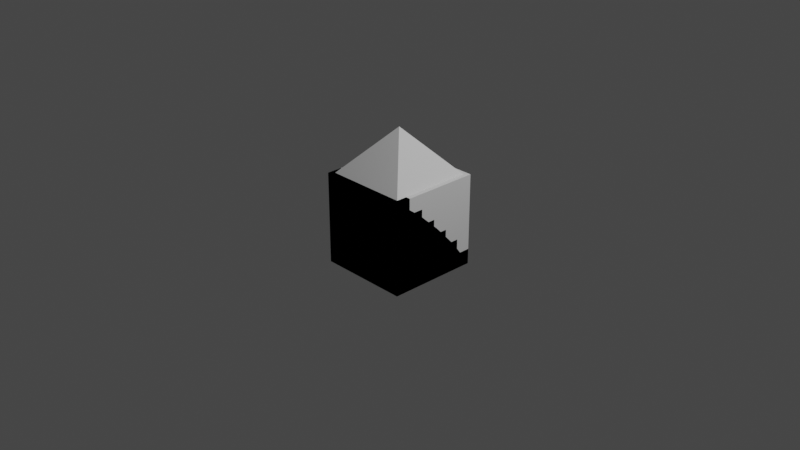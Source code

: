 # Source: house.blend  (saved by Blender 3.5.10; exported with 4.5.12 LTS)
import bpy
from mathutils import Matrix  # noqa: F401  (used for matrix-valued properties, if any)

bpy.ops.wm.read_factory_settings(use_empty=True)
scene = bpy.context.scene
scene.name = 'Scene'

# ---- collections
col_collection = bpy.data.collections.new('Collection'); scene.collection.children.link(col_collection)

# ---- materials (node trees are filled in below, after node groups)
mat_default = bpy.data.materials.new('default')
mat_default.use_transparent_shadow = False

# ---- material node trees
mat_default.use_nodes = True; mat_default.node_tree.nodes.clear()
_N = mat_default.node_tree.nodes; _L = mat_default.node_tree.links
n0 = _N.new('ShaderNodeOutputMaterial'); n0.name = 'Material Output'; n0.location = (300, 300)
n1 = _N.new('ShaderNodeBsdfPrincipled'); n1.name = 'Principled BSDF'; n1.location = (25, 308)
n1.distribution = 'GGX'
n1.subsurface_method = 'RANDOM_WALK_SKIN'
n1.inputs[2].default_value = 1.0
n1.inputs[3].default_value = 1.45
n1.inputs[27].default_value = (0.0, 0.0, 0.0, 1.0)
n1.inputs[28].default_value = 1.0
_L.new(n1.outputs[0], n0.inputs[0])
n0.is_active_output = True

# ---- world
world_world = bpy.data.worlds.new('World'); scene.world = world_world
world_world.use_nodes = True; world_world.node_tree.nodes.clear()
_N = world_world.node_tree.nodes; _L = world_world.node_tree.links
n0 = _N.new('ShaderNodeOutputWorld'); n0.name = 'World Output'; n0.location = (300, 300)
n1 = _N.new('ShaderNodeBackground'); n1.name = 'Background'; n1.location = (10, 300)
n1.inputs[0].default_value = (0.05088, 0.05088, 0.05088, 1.0)
_L.new(n1.outputs[0], n0.inputs[0])
n0.is_active_output = True
world_world.color = (0.05088, 0.05088, 0.05088)
world_world.use_sun_shadow = False
world_world.sun_shadow_jitter_overblur = 0.0

# ---- cameras
cam_camera = bpy.data.cameras.new('Camera')
cam_camera.clip_end = 100.0
cam_camera.ortho_scale = 7.314

# ---- lights
light_light = bpy.data.lights.new('Light', 'POINT')
light_light.transmission_factor = 0.0
light_light.energy = 1000.0
light_light.shadow_soft_size = 0.1
light_light.shadow_maximum_resolution = 0.006
light_light.use_absolute_resolution = True

# ---- meshes
me_cube_003 = bpy.data.meshes.new('Cube.003')
me_cube_003.from_pydata([(0.25, 0.25, -0.25), (0.25, 0.25, 0.25), (0.25, -0.25, -0.25), (0.25, -0.25, 0.25), (-0.25, 0.25, -0.25), (-0.25, 0.25, 0.25), (-0.25, -0.25, -0.25), (-0.25, -0.25, 0.25), (-0.5, -0.5, -0.5), (-0.5, -0.5, 0.5), (-0.5, 0.5, -0.5), (-0.5, 0.5, 0.5), (0.5, -0.5, -0.5), (0.5, -0.5, 0.5), (0.5, 0.5, -0.5), (0.5, 0.5, 0.5)], [], [(0, 1, 3, 2), (2, 3, 7, 6), (6, 7, 5, 4), (4, 5, 1, 0), (2, 6, 4, 0), (7, 3, 1, 5), (8, 9, 11, 10), (10, 11, 15, 14), (14, 15, 13, 12), (12, 13, 9, 8), (10, 14, 12, 8), (15, 11, 9, 13)])
_uv = me_cube_003.uv_layers.new(name='UVMap')
_uv.uv.foreach_set('vector', [0.375, 0.0, 0.625, 0.0, 0.625, 0.25, 0.375, 0.25, 0.375, 0.25, 0.625, 0.25, 0.625, 0.5, 0.375, 0.5, 0.375, 0.5, 0.625, 0.5, 0.625, 0.75, 0.375, 0.75, 0.375, 0.75, 0.625, 0.75, 0.625, 1.0, 0.375, 1.0, 0.125, 0.5, 0.375, 0.5, 0.375, 0.75, 0.125, 0.75, 0.625, 0.5, 0.875, 0.5, 0.875, 0.75, 0.625, 0.75, 0.375, 0.0, 0.625, 0.0, 0.625, 0.25, 0.375, 0.25, 0.375, 0.25, 0.625, 0.25, 0.625, 0.5, 0.375, 0.5, 0.375, 0.5, 0.625, 0.5, 0.625, 0.75, 0.375, 0.75, 0.375, 0.75, 0.625, 0.75, 0.625, 1.0, 0.375, 1.0, 0.125, 0.5, 0.375, 0.5, 0.375, 0.75, 0.125, 0.75, 0.625, 0.5, 0.875, 0.5, 0.875, 0.75, 0.625, 0.75])
me_cube_003.materials.append(mat_default)
me_cube_003.update()
me_cube_012 = bpy.data.meshes.new('Cube.012')
me_cube_012.from_pydata([(-0.5, -0.5, -0.5), (-0.5, -0.5, 0.5), (-0.5, 0.5, -0.5), (0.5, -0.5, -0.5), (0.5, -0.5, 0.5), (0.5, 0.5, -0.5), (-0.5, -0.5, 0.5), (-0.5, 0.5, -0.5), (-0.5, -0.2128, 0.29), (-0.5, 0.04772, 0.04772), (-0.5, 0.29, -0.2128), (0.5, 0.5, -0.5), (0.5, -0.5, 0.5), (0.5, 0.29, -0.2128), (0.5, 0.04772, 0.04772), (0.5, -0.2128, 0.29)], [], [(2, 7, 11, 5), (5, 11, 13, 14, 15, 12, 4, 3), (3, 4, 1, 0), (2, 5, 3, 0), (0, 1, 6, 8, 9, 10, 7, 2), (6, 12, 15, 8), (8, 15, 14, 9), (9, 14, 13, 10), (10, 13, 11, 7), (12, 6, 1, 4)])
_uv = me_cube_012.uv_layers.new(name='UVMap')
_uv.uv.foreach_set('vector', [0.375, 0.25, 0.375, 0.25, 0.375, 0.5, 0.375, 0.5, 0.375, 0.5, 0.375, 0.5, 0.4468, 0.5525, 0.5119, 0.6131, 0.5725, 0.6782, 0.625, 0.75, 0.625, 0.75, 0.375, 0.75, 0.375, 0.75, 0.625, 0.75, 0.625, 1.0, 0.375, 1.0, 0.125, 0.5, 0.375, 0.5, 0.375, 0.75, 0.125, 0.75, 0.375, 0.0, 0.625, 0.0, 0.625, 0.0, 0.5725, 0.07179, 0.5119, 0.1369, 0.4468, 0.1975, 0.375, 0.25, 0.375, 0.25, 0.875, 0.75, 0.625, 0.75, 0.625, 0.6782, 0.875, 0.6782, 0.875, 0.6782, 0.625, 0.6782, 0.625, 0.5, 0.875, 0.5, 0.625, 0.25, 0.625, 0.5, 0.4468, 0.5, 0.4468, 0.25, 0.4468, 0.25, 0.4468, 0.5, 0.375, 0.5, 0.375, 0.25, 0.625, 0.75, 0.875, 0.75, 0.875, 0.75, 0.625, 0.75])
me_cube_012.update()
me_cube_013 = bpy.data.meshes.new('Cube.013')
me_cube_013.from_pydata([(-0.5, -0.5, -0.5), (-0.5, 0.5, -0.5), (0.5, -0.5, -0.5), (0.5, -0.5, 0.5), (0.5, 0.5, -0.5), (0.4976, -0.5, 0.5), (-0.5, -0.5, -0.4976), (0.2111, -0.5, 0.2905), (-0.0488, -0.5, 0.0488), (-0.2905, -0.5, -0.2111), (0.4976, -0.4976, 0.5), (-0.5, 0.5, -0.4976), (0.2111, -0.2111, 0.2905), (-0.0488, 0.0488, 0.0488), (-0.2905, 0.2905, -0.2111), (0.5, 0.5, -0.4976), (0.5, -0.4976, 0.5), (0.5, 0.2905, -0.2111), (0.5, 0.0488, 0.0488), (0.5, -0.2111, 0.2905)], [], [(16, 10, 5, 3), (4, 15, 17, 18, 19, 16, 3, 2), (0, 6, 11, 1), (1, 4, 2, 0), (1, 11, 15, 4), (5, 10, 12, 7), (7, 12, 13, 8), (8, 13, 14, 9), (9, 14, 11, 6), (10, 16, 19, 12), (12, 19, 18, 13), (13, 18, 17, 14), (14, 17, 15, 11), (2, 3, 5, 7, 8, 9, 6, 0)])
_uv = me_cube_013.uv_layers.new(name='UVMap')
_uv.uv.foreach_set('vector', [0.625, 0.7494, 0.6256, 0.7494, 0.6256, 0.75, 0.625, 0.75, 0.375, 0.5, 0.3756, 0.5, 0.4472, 0.5524, 0.5122, 0.6128, 0.5726, 0.6778, 0.625, 0.7494, 0.625, 0.75, 0.375, 0.75, 0.375, 0.0, 0.3756, 0.0, 0.3756, 0.25, 0.375, 0.25, 0.125, 0.5, 0.375, 0.5, 0.375, 0.75, 0.125, 0.75, 0.375, 0.25, 0.3756, 0.25, 0.3756, 0.5, 0.375, 0.5, 0.6256, 0.75, 0.6256, 0.7494, 0.6972, 0.6778, 0.6972, 0.75, 0.6972, 0.75, 0.6972, 0.6778, 0.875, 0.6128, 0.875, 0.75, 0.625, 0.0, 0.625, 0.1372, 0.4472, 0.1976, 0.4472, 0.0, 0.4472, 0.0, 0.4472, 0.1976, 0.3756, 0.25, 0.3756, 0.0, 0.6256, 0.7494, 0.625, 0.7494, 0.625, 0.6778, 0.6972, 0.6778, 0.6972, 0.6778, 0.625, 0.6778, 0.625, 0.5, 0.7622, 0.5, 0.625, 0.3628, 0.625, 0.5, 0.4472, 0.5, 0.4472, 0.3024, 0.4472, 0.3024, 0.4472, 0.5, 0.3756, 0.5, 0.3756, 0.25, 0.375, 0.75, 0.625, 0.75, 0.625, 0.7506, 0.5726, 0.8222, 0.5122, 0.8872, 0.4472, 0.9476, 0.3756, 1.0, 0.375, 1.0])
me_cube_013.update()
me_cube_016 = bpy.data.meshes.new('Cube.016')
me_cube_016.from_pydata([(-0.5, -0.5, -0.5), (0.5, -0.5, -0.5), (0.5, -0.5, 0.5), (0.5, 0.5, -0.5), (0.5, -0.5, 0.5), (-0.5, -0.5, -0.5), (0.2128, -0.5, 0.29), (-0.04772, -0.5, 0.04772), (-0.29, -0.5, -0.2128), (0.5, 0.5, -0.5), (0.5, -0.5, 0.5), (0.5, 0.29, -0.2128), (0.5, 0.04772, 0.04772), (0.5, -0.2128, 0.29)], [], [(3, 9, 11, 12, 13, 10, 2, 1), (1, 2, 4, 6, 7, 8, 5, 0), (0, 3, 1), (4, 2, 10), (9, 5, 8, 11), (11, 8, 7, 12), (12, 7, 6, 13), (13, 6, 4, 10), (0, 5, 9, 3)])
_uv = me_cube_016.uv_layers.new(name='UVMap')
_uv.uv.foreach_set('vector', [0.375, 0.5, 0.375, 0.5, 0.4358, 0.5415, 0.5873, 0.6131, 0.6075, 0.6782, 0.625, 0.75, 0.625, 0.75, 0.375, 0.75, 0.375, 0.75, 0.625, 0.75, 0.625, 0.75, 0.5725, 0.8218, 0.5119, 0.8869, 0.4468, 0.9475, 0.375, 1.0, 0.375, 1.0, 0.125, 0.75, 0.375, 0.5, 0.375, 0.75, 0.625, 0.75, 0.625, 0.75, 0.625, 0.75, 0.375, 0.5, 0.125, 0.75, 0.285, 0.7857, 0.4358, 0.5415, 0.4358, 0.5415, 0.285, 0.7857, 0.625, 0.8869, 0.5873, 0.6131, 0.5873, 0.6131, 0.625, 0.8869, 0.625, 0.8218, 0.6075, 0.6782, 0.6075, 0.6782, 0.625, 0.8218, 0.625, 0.75, 0.625, 0.75, 0.125, 0.75, 0.125, 0.75, 0.375, 0.5, 0.375, 0.5])
me_cube_016.materials.append(mat_default)
me_cube_016.update()
me_cube_018 = bpy.data.meshes.new('Cube.018')
me_cube_018.from_pydata([(-0.5, -0.5, -0.5), (-0.5, -0.5, 0.5), (-0.5, 0.5, -0.5), (0.5, -0.5, -0.5), (0.5, -0.5, 0.5), (0.5, 0.5, -0.5), (-0.5, 0.3333, -0.5), (-0.5, 0.1667, -0.5), (-0.5, -1.49e-08, -0.5), (-0.5, -0.1667, -0.5), (-0.5, -0.3333, -0.5), (-0.5, -0.3333, 0.5), (0.5, -0.3333, -0.5), (0.5, -0.1667, -0.5), (0.5, 1.49e-08, -0.5), (0.5, 0.1667, -0.5), (0.5, 0.3333, -0.5), (0.5, -0.3333, 0.5), (-0.5, -0.5, -0.3333), (-0.5, -0.5, -0.1667), (-0.5, -0.5, 1.49e-08), (-0.5, -0.5, 0.1667), (-0.5, -0.5, 0.3333), (-0.5, 0.5, -0.3333), (0.5, 0.5, -0.3333), (0.5, -0.5, 0.3333), (0.5, -0.5, 0.1667), (0.5, -0.5, -1.49e-08), (0.5, -0.5, -0.1667), (0.5, -0.5, -0.3333), (0.5, 0.3333, -0.1667), (0.5, 0.3333, -0.3333), (0.5, 0.1667, -1.49e-08), (0.5, 0.1667, -0.1667), (0.5, 0.1667, -0.3333), (0.5, -4.967e-09, 0.1667), (0.5, 4.441e-16, -1.49e-08), (0.5, 4.967e-09, -0.1667), (0.5, 9.934e-09, -0.3333), (0.5, -0.1667, 0.3333), (0.5, -0.1667, 0.1667), (0.5, -0.1667, -1.49e-08), (0.5, -0.1667, -0.1667), (0.5, -0.1667, -0.3333), (0.5, -0.3333, 0.3333), (0.5, -0.3333, 0.1667), (0.5, -0.3333, -1.49e-08), (0.5, -0.3333, -0.1667), (0.5, -0.3333, -0.3333), (-0.5, -0.3333, 0.3333), (-0.5, -0.3333, 0.1667), (-0.5, -0.3333, -1.49e-08), (-0.5, -0.3333, -0.1667), (-0.5, -0.3333, -0.3333), (-0.5, -0.1667, 0.3333), (-0.5, -0.1667, 0.1667), (-0.5, -0.1667, -1.49e-08), (-0.5, -0.1667, -0.1667), (-0.5, -0.1667, -0.3333), (-0.5, 4.967e-09, 0.1667), (-0.5, -4.441e-16, -1.49e-08), (-0.5, -4.967e-09, -0.1667), (-0.5, -9.934e-09, -0.3333), (-0.5, 0.1667, -1.49e-08), (-0.5, 0.1667, -0.1667), (-0.5, 0.1667, -0.3333), (-0.5, 0.3333, -0.1667), (-0.5, 0.3333, -0.3333)], [], [(44, 17, 4, 25), (25, 4, 1, 22), (10, 12, 3, 0), (17, 11, 1, 4), (2, 5, 16, 6), (6, 16, 15, 7), (7, 15, 14, 8), (8, 14, 13, 9), (9, 13, 12, 10), (22, 1, 11, 49), (7, 65, 67, 6), (65, 64, 66, 67), (8, 62, 65, 7), (62, 61, 64, 65), (61, 60, 63, 64), (9, 58, 62, 8), (58, 57, 61, 62), (57, 56, 60, 61), (56, 55, 59, 60), (10, 53, 58, 9), (53, 52, 57, 58), (52, 51, 56, 57), (51, 50, 55, 56), (50, 49, 54, 55), (0, 18, 53, 10), (18, 19, 52, 53), (19, 20, 51, 52), (20, 21, 50, 51), (21, 22, 49, 50), (13, 43, 48, 12), (43, 42, 47, 48), (42, 41, 46, 47), (41, 40, 45, 46), (40, 39, 44, 45), (14, 38, 43, 13), (38, 37, 42, 43), (37, 36, 41, 42), (36, 35, 40, 41), (15, 34, 38, 14), (34, 33, 37, 38), (33, 32, 36, 37), (16, 31, 34, 15), (31, 30, 33, 34), (40, 35, 59, 55), (5, 24, 31, 16), (39, 54, 49, 44), (3, 29, 18, 0), (29, 28, 19, 18), (28, 27, 20, 19), (27, 26, 21, 20), (26, 25, 22, 21), (12, 48, 29, 3), (48, 47, 28, 29), (47, 46, 27, 28), (46, 45, 26, 27), (45, 44, 25, 26), (2, 23, 24, 5), (24, 23, 67, 31), (64, 33, 30, 66), (60, 36, 32, 63), (40, 55, 54, 39), (6, 67, 23, 2), (31, 67, 66, 30), (33, 64, 63, 32), (36, 60, 59, 35), (17, 44, 49, 11)])
_uv = me_cube_018.uv_layers.new(name='UVMap')
_uv.uv.foreach_set('vector', [0.5833, 0.7083, 0.625, 0.7083, 0.625, 0.75, 0.5833, 0.75, 0.5833, 0.75, 0.625, 0.75, 0.625, 1.0, 0.5833, 1.0, 0.125, 0.7083, 0.375, 0.7083, 0.375, 0.75, 0.125, 0.75, 0.625, 0.7083, 0.875, 0.7083, 0.875, 0.75, 0.625, 0.75, 0.125, 0.5, 0.375, 0.5, 0.375, 0.5417, 0.125, 0.5417, 0.125, 0.5417, 0.375, 0.5417, 0.375, 0.5833, 0.125, 0.5833, 0.125, 0.5833, 0.375, 0.5833, 0.375, 0.625, 0.125, 0.625, 0.125, 0.625, 0.375, 0.625, 0.375, 0.6667, 0.125, 0.6667, 0.125, 0.6667, 0.375, 0.6667, 0.375, 0.7083, 0.125, 0.7083, 0.5833, 0.0, 0.625, 0.0, 0.625, 0.04167, 0.5833, 0.04167, 0.375, 0.1667, 0.4167, 0.1667, 0.4167, 0.2083, 0.375, 0.2083, 0.4167, 0.1667, 0.4583, 0.1667, 0.4583, 0.2083, 0.4167, 0.2083, 0.375, 0.125, 0.4167, 0.125, 0.4167, 0.1667, 0.375, 0.1667, 0.4167, 0.125, 0.4583, 0.125, 0.4583, 0.1667, 0.4167, 0.1667, 0.4583, 0.125, 0.5, 0.125, 0.5, 0.1667, 0.4583, 0.1667, 0.375, 0.08333, 0.4167, 0.08333, 0.4167, 0.125, 0.375, 0.125, 0.4167, 0.08333, 0.4583, 0.08333, 0.4583, 0.125, 0.4167, 0.125, 0.4583, 0.08333, 0.5, 0.08333, 0.5, 0.125, 0.4583, 0.125, 0.5, 0.08333, 0.5417, 0.08333, 0.5417, 0.125, 0.5, 0.125, 0.375, 0.04167, 0.4167, 0.04167, 0.4167, 0.08333, 0.375, 0.08333, 0.4167, 0.04167, 0.4583, 0.04167, 0.4583, 0.08333, 0.4167, 0.08333, 0.4583, 0.04167, 0.5, 0.04167, 0.5, 0.08333, 0.4583, 0.08333, 0.5, 0.04167, 0.5417, 0.04167, 0.5417, 0.08333, 0.5, 0.08333, 0.5417, 0.04167, 0.5833, 0.04167, 0.5833, 0.08333, 0.5417, 0.08333, 0.375, 0.0, 0.4167, 0.0, 0.4167, 0.04167, 0.375, 0.04167, 0.4167, 0.0, 0.4583, 0.0, 0.4583, 0.04167, 0.4167, 0.04167, 0.4583, 0.0, 0.5, 0.0, 0.5, 0.04167, 0.4583, 0.04167, 0.5, 0.0, 0.5417, 0.0, 0.5417, 0.04167, 0.5, 0.04167, 0.5417, 0.0, 0.5833, 0.0, 0.5833, 0.04167, 0.5417, 0.04167, 0.375, 0.6667, 0.4167, 0.6667, 0.4167, 0.7083, 0.375, 0.7083, 0.4167, 0.6667, 0.4583, 0.6667, 0.4583, 0.7083, 0.4167, 0.7083, 0.4583, 0.6667, 0.5, 0.6667, 0.5, 0.7083, 0.4583, 0.7083, 0.5, 0.6667, 0.5417, 0.6667, 0.5417, 0.7083, 0.5, 0.7083, 0.5417, 0.6667, 0.5833, 0.6667, 0.5833, 0.7083, 0.5417, 0.7083, 0.375, 0.625, 0.4167, 0.625, 0.4167, 0.6667, 0.375, 0.6667, 0.4167, 0.625, 0.4583, 0.625, 0.4583, 0.6667, 0.4167, 0.6667, 0.4583, 0.625, 0.5, 0.625, 0.5, 0.6667, 0.4583, 0.6667, 0.5, 0.625, 0.5417, 0.625, 0.5417, 0.6667, 0.5, 0.6667, 0.375, 0.5833, 0.4167, 0.5833, 0.4167, 0.625, 0.375, 0.625, 0.4167, 0.5833, 0.4583, 0.5833, 0.4583, 0.625, 0.4167, 0.625, 0.4583, 0.5833, 0.5, 0.5833, 0.5, 0.625, 0.4583, 0.625, 0.375, 0.5417, 0.4167, 0.5417, 0.4167, 0.5833, 0.375, 0.5833, 0.4167, 0.5417, 0.4583, 0.5417, 0.4583, 0.5833, 0.4167, 0.5833, 0.5417, 0.6667, 0.5417, 0.625, 0.5417, 0.125, 0.5417, 0.08333, 0.375, 0.5, 0.4167, 0.5, 0.4167, 0.5417, 0.375, 0.5417, 0.5833, 0.6667, 0.5833, 0.08333, 0.5833, 0.04167, 0.5833, 0.7083, 0.375, 0.75, 0.4167, 0.75, 0.4167, 1.0, 0.375, 1.0, 0.4167, 0.75, 0.4583, 0.75, 0.4583, 1.0, 0.4167, 1.0, 0.4583, 0.75, 0.5, 0.75, 0.5, 1.0, 0.4583, 1.0, 0.5, 0.75, 0.5417, 0.75, 0.5417, 1.0, 0.5, 1.0, 0.5417, 0.75, 0.5833, 0.75, 0.5833, 1.0, 0.5417, 1.0, 0.375, 0.7083, 0.4167, 0.7083, 0.4167, 0.75, 0.375, 0.75, 0.4167, 0.7083, 0.4583, 0.7083, 0.4583, 0.75, 0.4167, 0.75, 0.4583, 0.7083, 0.5, 0.7083, 0.5, 0.75, 0.4583, 0.75, 0.5, 0.7083, 0.5417, 0.7083, 0.5417, 0.75, 0.5, 0.75, 0.5417, 0.7083, 0.5833, 0.7083, 0.5833, 0.75, 0.5417, 0.75, 0.375, 0.25, 0.4167, 0.25, 0.4167, 0.5, 0.375, 0.5, 0.4167, 0.5, 0.4167, 0.25, 0.4167, 0.2083, 0.4167, 0.5417, 0.4583, 0.1667, 0.4583, 0.5833, 0.4583, 0.5417, 0.4583, 0.2083, 0.5, 0.125, 0.5, 0.625, 0.5, 0.5833, 0.5, 0.1667, 0.5417, 0.6667, 0.5417, 0.08333, 0.5833, 0.08333, 0.5833, 0.6667, 0.375, 0.2083, 0.4167, 0.2083, 0.4167, 0.25, 0.375, 0.25, 0.4167, 0.5417, 0.4167, 0.2083, 0.4583, 0.2083, 0.4583, 0.5417, 0.4583, 0.5833, 0.4583, 0.1667, 0.5, 0.1667, 0.5, 0.5833, 0.5, 0.625, 0.5, 0.125, 0.5417, 0.125, 0.5417, 0.625, 0.625, 0.7083, 0.5833, 0.7083, 0.5833, 0.04167, 0.625, 0.04167])
me_cube_018.update()
me_cube_020 = bpy.data.meshes.new('Cube.020')
me_cube_020.from_pydata([(-0.45, -0.45, -0.5), (-0.45, -0.45, 0.5), (-0.45, 0.45, -0.5), (-0.45, 0.45, 0.5), (0.45, -0.45, -0.5), (0.45, -0.45, 0.5), (0.45, 0.45, -0.5), (0.45, 0.45, 0.5), (0.0, 0.0, 1.0), (0.0, 0.0, 1.0), (0.0, 0.0, 1.0), (0.0, 0.0, 1.0)], [], [(0, 1, 3, 2), (2, 3, 7, 6), (6, 7, 5, 4), (4, 5, 1, 0), (2, 6, 4, 0), (7, 3, 9, 10), (10, 9, 8, 11), (5, 7, 10, 11), (3, 1, 8, 9), (1, 5, 11, 8)])
_uv = me_cube_020.uv_layers.new(name='UVMap')
_uv.uv.foreach_set('vector', [0.375, 0.0, 0.625, 0.0, 0.625, 0.25, 0.375, 0.25, 0.375, 0.25, 0.625, 0.25, 0.625, 0.5, 0.375, 0.5, 0.375, 0.5, 0.625, 0.5, 0.625, 0.75, 0.375, 0.75, 0.375, 0.75, 0.625, 0.75, 0.625, 1.0, 0.375, 1.0, 0.125, 0.5, 0.375, 0.5, 0.375, 0.75, 0.125, 0.75, 0.2839, 0.7486, 0.3959, 0.4835, 0.6772, 0.7514, 0.6772, 0.7514, 0.625, 0.5, 0.875, 0.5, 0.875, 0.75, 0.625, 0.75, 0.1443, 0.3587, 0.8103, 0.3276, 0.4838, 0.6569, 0.4838, 0.6569, 0.001806, 0.5931, 0.6681, 0.5931, 0.3349, 0.9069, 0.3349, 0.9069, 0.3963, 0.5167, 0.2839, 0.252, 0.6772, 0.248, 0.6772, 0.248])
me_cube_020.materials.append(mat_default)
me_cube_020.update()

# ---- objects
ob_light = bpy.data.objects.new('Light', light_light)
ob_camera = bpy.data.objects.new('Camera', cam_camera)
ob_cube = bpy.data.objects.new('cube', me_cube_003)
ob_slope = bpy.data.objects.new('slope', me_cube_012)
ob_slope_outer = bpy.data.objects.new('slope_outer', me_cube_013)
ob_slope_outer2 = bpy.data.objects.new('slope_outer2', me_cube_016)
ob_stairs = bpy.data.objects.new('stairs', me_cube_018)
ob_house = bpy.data.objects.new('house', me_cube_020)

# ---- transforms, parenting, visibility, modifiers, constraints
ob_light.location = (4.076, 1.005, 5.904)
ob_light.rotation_euler = (0.6503, 0.05522, 1.866)
ob_light.lock_rotations_4d = False
ob_light.empty_display_type = 'ARROWS'
ob_light.color = (0.0, 0.0, 0.0, 0.0)
ob_light.lineart.crease_threshold = 0.0
ob_camera.location = (7.359, -6.926, 4.958)
ob_camera.rotation_euler = (1.109, 0.0, 0.8149)
ob_camera.lock_rotations_4d = False
ob_camera.empty_display_type = 'ARROWS'
ob_camera.color = (0.0, 0.0, 0.0, 0.0)
ob_camera.display_type = 'WIRE'
ob_camera.lineart.crease_threshold = 0.0
ob_cube.location = (0.0, 0.0, 0.0)
ob_slope.location = (0.0, 0.0, 0.0)
ob_slope_outer.location = (0.0, 0.0, 0.0)
ob_slope_outer2.location = (0.0, 0.0, 0.0)
ob_stairs.location = (0.0, 0.0, 0.0)
ob_house.location = (0.0, 0.0, 0.0)

# ---- collection membership
col_collection.objects.link(ob_light)
col_collection.objects.link(ob_camera)
col_collection.objects.link(ob_cube)
col_collection.objects.link(ob_slope)
col_collection.objects.link(ob_slope_outer)
col_collection.objects.link(ob_slope_outer2)
col_collection.objects.link(ob_stairs)
col_collection.objects.link(ob_house)

# ---- scene / render settings (as saved in the file)
scene.camera = ob_camera
scene.frame_start = 1; scene.frame_end = 250; scene.frame_set(1)
scene.render.engine = 'BLENDER_EEVEE_NEXT'
scene.cycles.sampling_pattern = 'TABULATED_SOBOL'
scene.view_settings.view_transform = 'Filmic'
bpy.context.view_layer.update()
